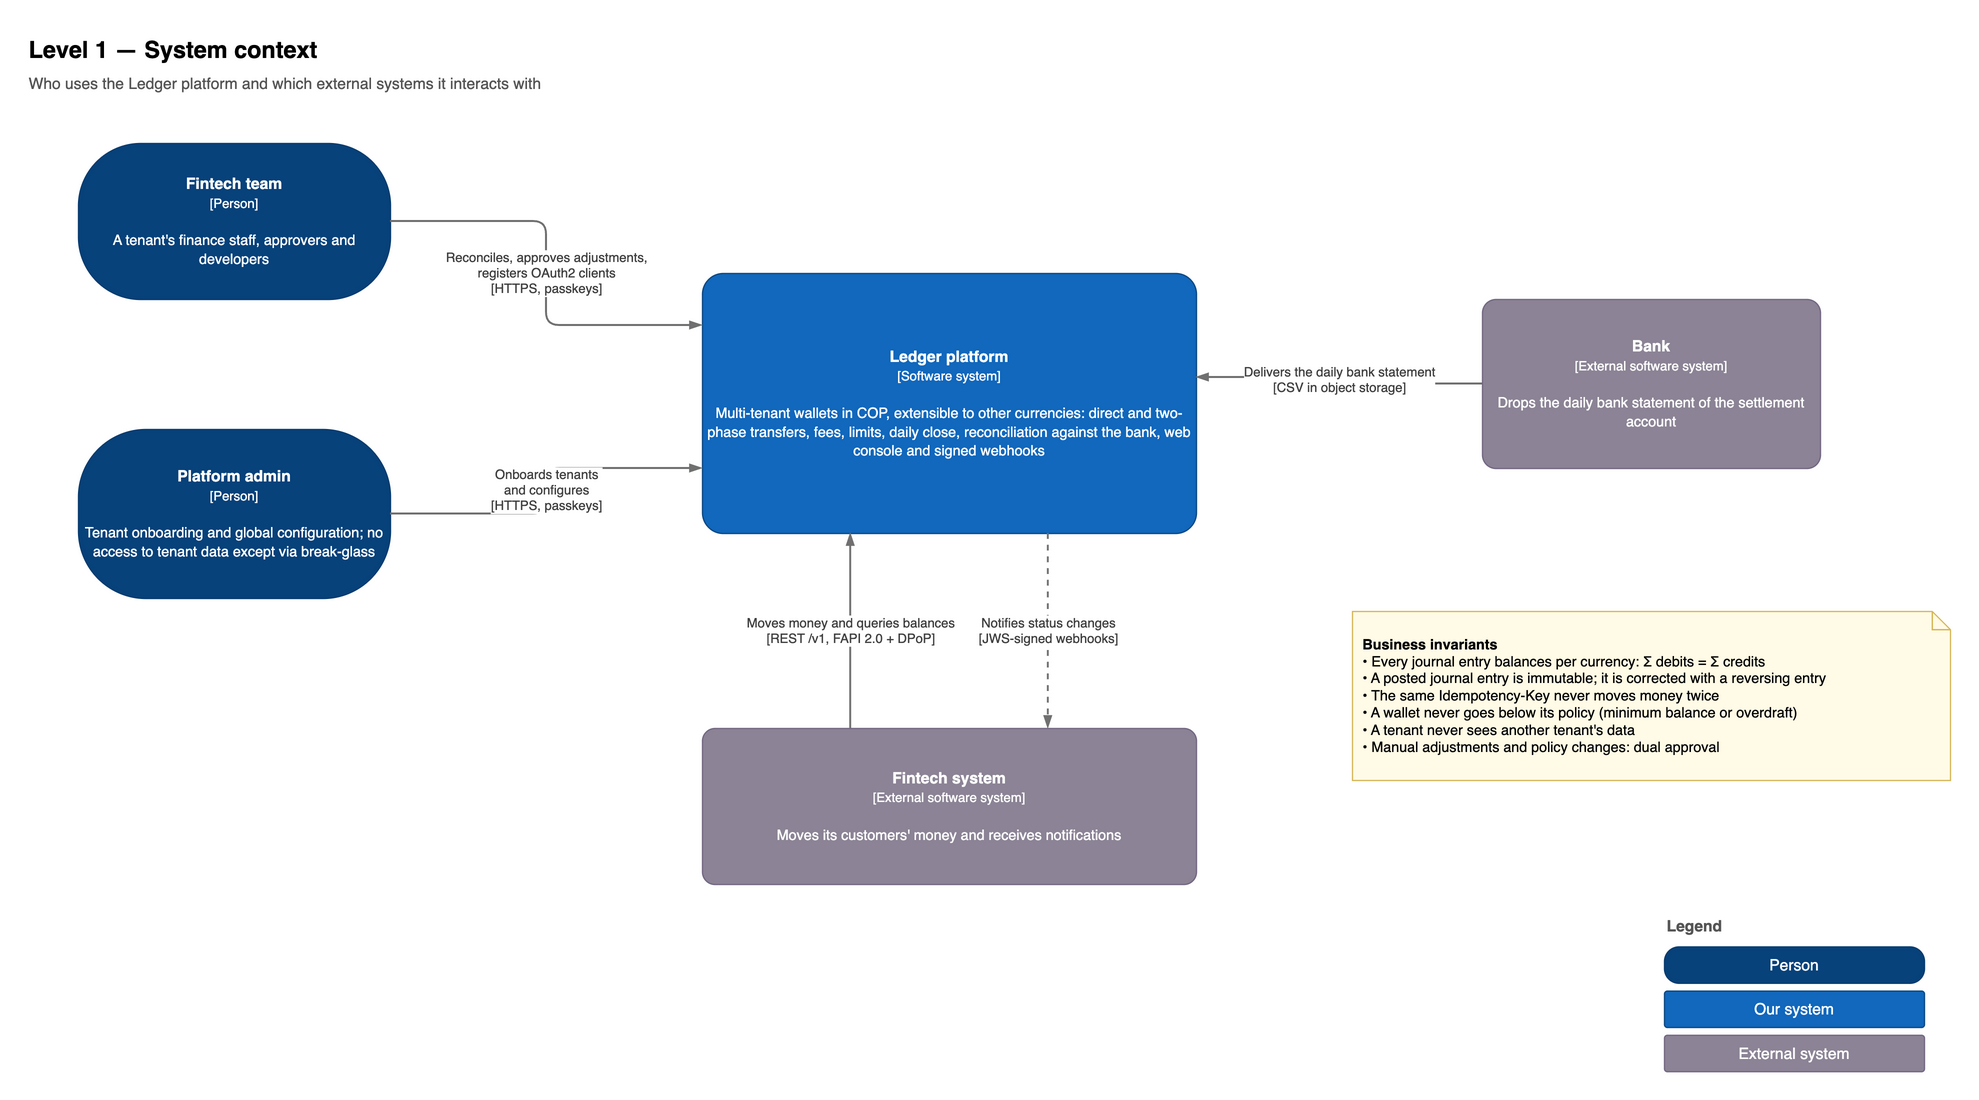

The diagram above was exported from draw.io. Its source (the exported page's mxGraphModel, read from the mxfile embedded in the PNG):
<mxGraphModel dx="1400" dy="900" grid="1" gridSize="10" page="1" pageWidth="1600" pageHeight="1000">
  <root>
    <mxCell id="0" />
    <mxCell id="1" parent="0" />
    <mxCell id="n1" value="Level 1 — System context" style="text;html=1;fontSize=18;fontStyle=1;align=left;verticalAlign=middle;" vertex="1" parent="1">
      <mxGeometry x="40" y="20" width="900" height="36" as="geometry" />
    </mxCell>
    <mxCell id="n2" value="Who uses the Ledger platform and which external systems it interacts with" style="text;html=1;fontSize=12;align=left;verticalAlign=middle;fontColor=#555555;" vertex="1" parent="1">
      <mxGeometry x="40" y="52" width="900" height="24" as="geometry" />
    </mxCell>
    <mxCell id="n3" value="&lt;b&gt;Fintech team&lt;/b&gt;&lt;br&gt;&lt;span style=&quot;font-size:10px&quot;&gt;[Person]&lt;/span&gt;&lt;br&gt;&lt;br&gt;&lt;span style=&quot;font-size:11px&quot;&gt;A tenant's finance staff, approvers and developers&lt;/span&gt;" style="rounded=1;whiteSpace=wrap;html=1;arcSize=40;fillColor=#08427B;strokeColor=#073B6F;fontColor=#ffffff;" vertex="1" parent="1">
      <mxGeometry x="80" y="110" width="240" height="120" as="geometry" />
    </mxCell>
    <mxCell id="n4" value="&lt;b&gt;Platform admin&lt;/b&gt;&lt;br&gt;&lt;span style=&quot;font-size:10px&quot;&gt;[Person]&lt;/span&gt;&lt;br&gt;&lt;br&gt;&lt;span style=&quot;font-size:11px&quot;&gt;Tenant onboarding and global configuration; no access to tenant data except via break-glass&lt;/span&gt;" style="rounded=1;whiteSpace=wrap;html=1;arcSize=40;fillColor=#08427B;strokeColor=#073B6F;fontColor=#ffffff;" vertex="1" parent="1">
      <mxGeometry x="80" y="330" width="240" height="130" as="geometry" />
    </mxCell>
    <mxCell id="n5" value="&lt;b&gt;Ledger platform&lt;/b&gt;&lt;br&gt;&lt;span style=&quot;font-size:10px&quot;&gt;[Software system]&lt;/span&gt;&lt;br&gt;&lt;br&gt;&lt;span style=&quot;font-size:11px&quot;&gt;Multi-tenant wallets in COP, extensible to other currencies: direct and two-phase transfers, fees, limits, daily close, reconciliation against the bank, web console and signed webhooks&lt;/span&gt;" style="rounded=1;whiteSpace=wrap;html=1;arcSize=8;fillColor=#1168BD;strokeColor=#0B4884;fontColor=#ffffff;" vertex="1" parent="1">
      <mxGeometry x="560" y="210" width="380" height="200" as="geometry" />
    </mxCell>
    <mxCell id="n6" value="&lt;b&gt;Fintech system&lt;/b&gt;&lt;br&gt;&lt;span style=&quot;font-size:10px&quot;&gt;[External software system]&lt;/span&gt;&lt;br&gt;&lt;br&gt;&lt;span style=&quot;font-size:11px&quot;&gt;Moves its customers' money and receives notifications&lt;/span&gt;" style="rounded=1;whiteSpace=wrap;html=1;arcSize=8;fillColor=#8C8496;strokeColor=#736782;fontColor=#ffffff;" vertex="1" parent="1">
      <mxGeometry x="560" y="560" width="380" height="120" as="geometry" />
    </mxCell>
    <mxCell id="n7" value="&lt;b&gt;Bank&lt;/b&gt;&lt;br&gt;&lt;span style=&quot;font-size:10px&quot;&gt;[External software system]&lt;/span&gt;&lt;br&gt;&lt;br&gt;&lt;span style=&quot;font-size:11px&quot;&gt;Drops the daily bank statement of the settlement account&lt;/span&gt;" style="rounded=1;whiteSpace=wrap;html=1;arcSize=8;fillColor=#8C8496;strokeColor=#736782;fontColor=#ffffff;" vertex="1" parent="1">
      <mxGeometry x="1160" y="230" width="260" height="130" as="geometry" />
    </mxCell>
    <mxCell id="e8" value="Reconciles, approves adjustments,&lt;br&gt;registers OAuth2 clients&lt;br&gt;[HTTPS, passkeys]" style="edgeStyle=orthogonalEdgeStyle;rounded=1;html=1;strokeColor=#707070;strokeWidth=1.5;endArrow=blockThin;endFill=1;fontSize=10;fontColor=#404040;labelBackgroundColor=#ffffff;exitX=1;exitY=0.5;entryX=0;entryY=0.2;" edge="1" parent="1" source="n3" target="n5">
      <mxGeometry relative="1" as="geometry" />
    </mxCell>
    <mxCell id="e9" value="Onboards tenants&lt;br&gt;and configures&lt;br&gt;[HTTPS, passkeys]" style="edgeStyle=orthogonalEdgeStyle;rounded=1;html=1;strokeColor=#707070;strokeWidth=1.5;endArrow=blockThin;endFill=1;fontSize=10;fontColor=#404040;labelBackgroundColor=#ffffff;exitX=1;exitY=0.5;entryX=0;entryY=0.75;" edge="1" parent="1" source="n4" target="n5">
      <mxGeometry relative="1" as="geometry" />
    </mxCell>
    <mxCell id="e10" value="Moves money and queries balances&lt;br&gt;[REST /v1, FAPI 2.0 + DPoP]" style="edgeStyle=orthogonalEdgeStyle;rounded=1;html=1;strokeColor=#707070;strokeWidth=1.5;endArrow=blockThin;endFill=1;fontSize=10;fontColor=#404040;labelBackgroundColor=#ffffff;exitX=0.3;exitY=0;entryX=0.3;entryY=1;" edge="1" parent="1" source="n6" target="n5">
      <mxGeometry relative="1" as="geometry" />
    </mxCell>
    <mxCell id="e11" value="Notifies status changes&lt;br&gt;[JWS-signed webhooks]" style="edgeStyle=orthogonalEdgeStyle;rounded=1;html=1;strokeColor=#707070;strokeWidth=1.5;dashed=1;endArrow=blockThin;endFill=1;fontSize=10;fontColor=#404040;labelBackgroundColor=#ffffff;exitX=0.7;exitY=1;entryX=0.7;entryY=0;" edge="1" parent="1" source="n5" target="n6">
      <mxGeometry relative="1" as="geometry" />
    </mxCell>
    <mxCell id="e12" value="Delivers the daily bank statement&lt;br&gt;[CSV in object storage]" style="edgeStyle=orthogonalEdgeStyle;rounded=1;html=1;strokeColor=#707070;strokeWidth=1.5;endArrow=blockThin;endFill=1;fontSize=10;fontColor=#404040;labelBackgroundColor=#ffffff;exitX=0;exitY=0.5;entryX=1;entryY=0.4;" edge="1" parent="1" source="n7" target="n5">
      <mxGeometry relative="1" as="geometry" />
    </mxCell>
    <mxCell id="n13" value="&lt;b&gt;Business invariants&lt;/b&gt;&lt;br&gt;• Every journal entry balances per currency: Σ debits = Σ credits&lt;br&gt;• A posted journal entry is immutable; it is corrected with a reversing entry&lt;br&gt;• The same Idempotency-Key never moves money twice&lt;br&gt;• A wallet never goes below its policy (minimum balance or overdraft)&lt;br&gt;• A tenant never sees another tenant's data&lt;br&gt;• Manual adjustments and policy changes: dual approval" style="shape=note;whiteSpace=wrap;html=1;size=14;fillColor=#fffbe6;strokeColor=#d6b656;align=left;spacingLeft=6;fontSize=11;" vertex="1" parent="1">
      <mxGeometry x="1060" y="470" width="460" height="130" as="geometry" />
    </mxCell>
    <mxCell id="n14" value="&lt;b&gt;Legend&lt;/b&gt;" style="text;html=1;fontSize=12;align=left;verticalAlign=middle;fontColor=#555555;" vertex="1" parent="1">
      <mxGeometry x="1300" y="700" width="200" height="24" as="geometry" />
    </mxCell>
    <mxCell id="n15" value="Person" style="rounded=1;whiteSpace=wrap;html=1;arcSize=40;fillColor=#08427B;strokeColor=#073B6F;fontColor=#ffffff;" vertex="1" parent="1">
      <mxGeometry x="1300" y="728" width="200" height="28" as="geometry" />
    </mxCell>
    <mxCell id="n16" value="Our system" style="rounded=1;whiteSpace=wrap;html=1;arcSize=8;fillColor=#1168BD;strokeColor=#0B4884;fontColor=#ffffff;" vertex="1" parent="1">
      <mxGeometry x="1300" y="762" width="200" height="28" as="geometry" />
    </mxCell>
    <mxCell id="n17" value="External system" style="rounded=1;whiteSpace=wrap;html=1;arcSize=8;fillColor=#8C8496;strokeColor=#736782;fontColor=#ffffff;" vertex="1" parent="1">
      <mxGeometry x="1300" y="796" width="200" height="28" as="geometry" />
    </mxCell>
  </root>
</mxGraphModel>